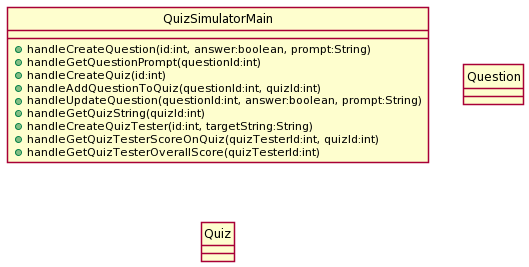

The diagram above was rendered by PlantUML. Its source (embedded in the PNG):
@startuml
skinparam style strictuml

class QuizSimulatorMain{
+ handleCreateQuestion(id:int, answer:boolean, prompt:String)
+ handleGetQuestionPrompt(questionId:int)
+ handleCreateQuiz(id:int)
+ handleAddQuestionToQuiz(questionId:int, quizId:int)
+ handleUpdateQuestion(questionId:int, answer:boolean, prompt:String)
+ handleGetQuizString(quizId:int)
+ handleCreateQuizTester(id:int, targetString:String)
+ handleGetQuizTesterScoreOnQuiz(quizTesterId:int, quizId:int)
+ handleGetQuizTesterOverallScore(quizTesterId:int)
}

class Question {

}

class Quiz {

}
@enduml